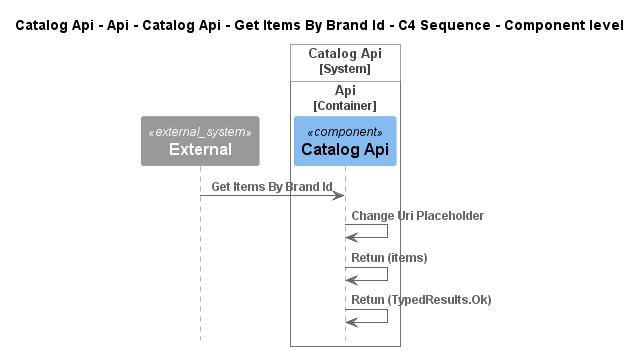

The diagram above was rendered by PlantUML. Its source (embedded in the PNG):
@startuml
!pragma layout smetana
!include ..\..\..\..\..\..\..\..\.c4s\C4_Sequence.puml

title Catalog Api - Api - Catalog Api - Get Items By Brand Id - C4 Sequence - Component level

System_Ext(C4InterFlow.SoftwareSystems.ExternalSystem, "External", "")

System_Boundary(dotnet.eShop.Architecture.SoftwareSystems.CatalogApi, "Catalog Api")
    
Container_Boundary(dotnet.eShop.Architecture.SoftwareSystems.CatalogApi.Containers.Api, "Api")
    Component(dotnet.eShop.Architecture.SoftwareSystems.CatalogApi.Containers.Api.Components.CatalogApi, "Catalog Api", "", "")
Boundary_End()
Boundary_End()

Rel(C4InterFlow.SoftwareSystems.ExternalSystem, dotnet.eShop.Architecture.SoftwareSystems.CatalogApi.Containers.Api.Components.CatalogApi, "Get Items By Brand Id")
Rel(dotnet.eShop.Architecture.SoftwareSystems.CatalogApi.Containers.Api.Components.CatalogApi, dotnet.eShop.Architecture.SoftwareSystems.CatalogApi.Containers.Api.Components.CatalogApi, "Change Uri Placeholder")
Rel(dotnet.eShop.Architecture.SoftwareSystems.CatalogApi.Containers.Api.Components.CatalogApi, dotnet.eShop.Architecture.SoftwareSystems.CatalogApi.Containers.Api.Components.CatalogApi, "Retun (items)")
Rel(dotnet.eShop.Architecture.SoftwareSystems.CatalogApi.Containers.Api.Components.CatalogApi, dotnet.eShop.Architecture.SoftwareSystems.CatalogApi.Containers.Api.Components.CatalogApi, "Retun (TypedResults.Ok)")


@enduml